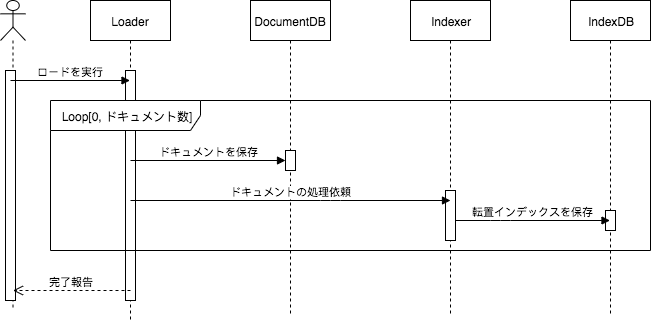

The diagram above was exported from draw.io. Its source (the exported page's mxGraphModel, read from the mxfile embedded in the PNG):
<mxGraphModel dx="1085" dy="542" grid="1" gridSize="10" guides="1" tooltips="1" connect="1" arrows="1" fold="1" page="1" pageScale="1" pageWidth="850" pageHeight="1100" math="0" shadow="0">
  <root>
    <mxCell id="0" />
    <mxCell id="1" parent="0" />
    <mxCell id="RRBL2qqNY8RBfDUYNXBn-1" value="" style="shape=umlLifeline;participant=umlActor;perimeter=lifelinePerimeter;whiteSpace=wrap;html=1;container=1;collapsible=0;recursiveResize=0;verticalAlign=top;spacingTop=36;labelBackgroundColor=#ffffff;outlineConnect=0;" vertex="1" parent="1">
      <mxGeometry x="70" y="40" width="25" height="310" as="geometry" />
    </mxCell>
    <mxCell id="RRBL2qqNY8RBfDUYNXBn-6" value="" style="html=1;points=[];perimeter=orthogonalPerimeter;" vertex="1" parent="RRBL2qqNY8RBfDUYNXBn-1">
      <mxGeometry x="5" y="70" width="10" height="230" as="geometry" />
    </mxCell>
    <mxCell id="RRBL2qqNY8RBfDUYNXBn-2" value="Loader" style="shape=umlLifeline;perimeter=lifelinePerimeter;whiteSpace=wrap;html=1;container=1;collapsible=0;recursiveResize=0;outlineConnect=0;" vertex="1" parent="1">
      <mxGeometry x="160" y="40" width="80" height="320" as="geometry" />
    </mxCell>
    <mxCell id="RRBL2qqNY8RBfDUYNXBn-11" value="" style="html=1;points=[];perimeter=orthogonalPerimeter;" vertex="1" parent="RRBL2qqNY8RBfDUYNXBn-2">
      <mxGeometry x="35" y="70" width="10" height="230" as="geometry" />
    </mxCell>
    <mxCell id="RRBL2qqNY8RBfDUYNXBn-3" value="DocumentDB" style="shape=umlLifeline;perimeter=lifelinePerimeter;whiteSpace=wrap;html=1;container=1;collapsible=0;recursiveResize=0;outlineConnect=0;" vertex="1" parent="1">
      <mxGeometry x="320" y="40" width="80" height="315" as="geometry" />
    </mxCell>
    <mxCell id="RRBL2qqNY8RBfDUYNXBn-15" value="" style="html=1;points=[];perimeter=orthogonalPerimeter;" vertex="1" parent="RRBL2qqNY8RBfDUYNXBn-3">
      <mxGeometry x="35" y="150" width="10" height="20" as="geometry" />
    </mxCell>
    <mxCell id="RRBL2qqNY8RBfDUYNXBn-4" value="Indexer" style="shape=umlLifeline;perimeter=lifelinePerimeter;whiteSpace=wrap;html=1;container=1;collapsible=0;recursiveResize=0;outlineConnect=0;" vertex="1" parent="1">
      <mxGeometry x="480" y="40" width="80" height="315" as="geometry" />
    </mxCell>
    <mxCell id="RRBL2qqNY8RBfDUYNXBn-16" value="" style="html=1;points=[];perimeter=orthogonalPerimeter;" vertex="1" parent="RRBL2qqNY8RBfDUYNXBn-4">
      <mxGeometry x="35" y="190" width="10" height="50" as="geometry" />
    </mxCell>
    <mxCell id="RRBL2qqNY8RBfDUYNXBn-5" value="IndexDB" style="shape=umlLifeline;perimeter=lifelinePerimeter;whiteSpace=wrap;html=1;container=1;collapsible=0;recursiveResize=0;outlineConnect=0;" vertex="1" parent="1">
      <mxGeometry x="640" y="40" width="80" height="315" as="geometry" />
    </mxCell>
    <mxCell id="RRBL2qqNY8RBfDUYNXBn-19" value="" style="html=1;points=[];perimeter=orthogonalPerimeter;" vertex="1" parent="RRBL2qqNY8RBfDUYNXBn-5">
      <mxGeometry x="35" y="210" width="10" height="20" as="geometry" />
    </mxCell>
    <mxCell id="RRBL2qqNY8RBfDUYNXBn-10" value="ロードを実行" style="html=1;verticalAlign=bottom;endArrow=block;" edge="1" parent="1" target="RRBL2qqNY8RBfDUYNXBn-2">
      <mxGeometry width="80" relative="1" as="geometry">
        <mxPoint x="80" y="120" as="sourcePoint" />
        <mxPoint x="160" y="120" as="targetPoint" />
      </mxGeometry>
    </mxCell>
    <mxCell id="RRBL2qqNY8RBfDUYNXBn-13" value="ドキュメントを保存" style="html=1;verticalAlign=bottom;endArrow=block;" edge="1" parent="1" target="RRBL2qqNY8RBfDUYNXBn-15">
      <mxGeometry width="80" relative="1" as="geometry">
        <mxPoint x="200" y="200" as="sourcePoint" />
        <mxPoint x="319.5" y="180" as="targetPoint" />
      </mxGeometry>
    </mxCell>
    <mxCell id="RRBL2qqNY8RBfDUYNXBn-17" value="ドキュメントの処理依頼" style="html=1;verticalAlign=bottom;endArrow=block;" edge="1" parent="1">
      <mxGeometry width="80" relative="1" as="geometry">
        <mxPoint x="200" y="240" as="sourcePoint" />
        <mxPoint x="520" y="240" as="targetPoint" />
        <Array as="points">
          <mxPoint x="400" y="240" />
        </Array>
      </mxGeometry>
    </mxCell>
    <mxCell id="RRBL2qqNY8RBfDUYNXBn-18" value="転置インデックスを保存" style="html=1;verticalAlign=bottom;endArrow=block;" edge="1" parent="1" source="RRBL2qqNY8RBfDUYNXBn-16" target="RRBL2qqNY8RBfDUYNXBn-5">
      <mxGeometry width="80" relative="1" as="geometry">
        <mxPoint x="520" y="280" as="sourcePoint" />
        <mxPoint x="835" y="280" as="targetPoint" />
        <Array as="points">
          <mxPoint x="570" y="260" />
        </Array>
      </mxGeometry>
    </mxCell>
    <mxCell id="RRBL2qqNY8RBfDUYNXBn-21" value="Loop[0, ドキュメント数]" style="shape=umlFrame;whiteSpace=wrap;html=1;width=150;height=30;" vertex="1" parent="1">
      <mxGeometry x="120" y="140" width="600" height="150" as="geometry" />
    </mxCell>
    <mxCell id="RRBL2qqNY8RBfDUYNXBn-29" value="完了報告" style="html=1;verticalAlign=bottom;endArrow=open;dashed=1;endSize=8;" edge="1" parent="1">
      <mxGeometry relative="1" as="geometry">
        <mxPoint x="200" y="330" as="sourcePoint" />
        <mxPoint x="82.5" y="330" as="targetPoint" />
      </mxGeometry>
    </mxCell>
  </root>
</mxGraphModel>